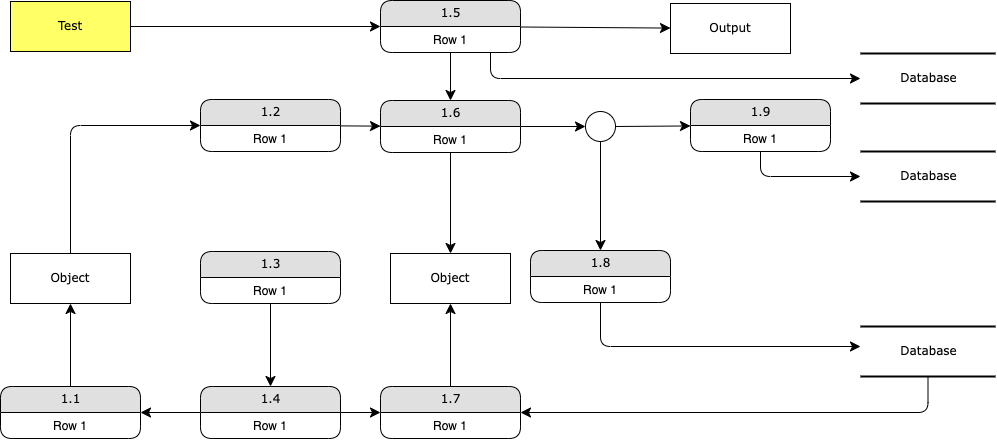

The diagram above was exported from draw.io. Its source (the exported page's mxGraphModel, read from the mxfile embedded in the PNG):
<mxGraphModel dx="901" dy="1121" grid="1" gridSize="10" guides="1" tooltips="1" connect="1" arrows="1" fold="1" page="1" pageScale="1" pageWidth="1100" pageHeight="850" background="none" math="0" shadow="0">
  <root>
    <mxCell id="0" />
    <mxCell id="1" parent="0" />
    <mxCell id="21ea969265ad0168-30" value="Database" style="html=1;rounded=0;shadow=0;comic=0;labelBackgroundColor=none;strokeWidth=2;fontFamily=Verdana;fontSize=12;align=center;shape=mxgraph.ios7ui.horLines;" parent="1" vertex="1">
      <mxGeometry x="910" y="107" width="135" height="50" as="geometry" />
    </mxCell>
    <mxCell id="17472293e6e8944d-4" value="Database" style="html=1;rounded=0;shadow=0;comic=0;labelBackgroundColor=none;strokeWidth=2;fontFamily=Verdana;fontSize=12;align=center;shape=mxgraph.ios7ui.horLines;" parent="1" vertex="1">
      <mxGeometry x="910" y="205" width="135" height="50" as="geometry" />
    </mxCell>
    <mxCell id="17472293e6e8944d-29" value="Output" style="whiteSpace=wrap;html=1;rounded=0;shadow=0;comic=0;labelBackgroundColor=none;strokeWidth=1;fontFamily=Verdana;fontSize=12;align=center;" parent="1" vertex="1">
      <mxGeometry x="720" y="57" width="120" height="50" as="geometry" />
    </mxCell>
    <mxCell id="1fdf3b25b50cf41e-27" style="edgeStyle=none;html=1;labelBackgroundColor=none;startFill=0;startSize=8;endFill=1;endSize=8;fontFamily=Verdana;fontSize=12;" parent="1" source="17472293e6e8944d-30" target="1fdf3b25b50cf41e-1" edge="1">
      <mxGeometry relative="1" as="geometry" />
    </mxCell>
    <mxCell id="17472293e6e8944d-30" value="Test" style="whiteSpace=wrap;html=1;rounded=0;shadow=0;comic=0;labelBackgroundColor=none;strokeWidth=1;fontFamily=Verdana;fontSize=12;align=center;fillColor=light-dark(#FFFF66,var(--ge-dark-color, #121212));" parent="1" vertex="1">
      <mxGeometry x="60" y="55" width="120" height="50" as="geometry" />
    </mxCell>
    <mxCell id="1fdf3b25b50cf41e-28" style="edgeStyle=none;html=1;labelBackgroundColor=none;startFill=0;startSize=8;endFill=1;endSize=8;fontFamily=Verdana;fontSize=12;" parent="1" source="1fdf3b25b50cf41e-1" target="17472293e6e8944d-29" edge="1">
      <mxGeometry relative="1" as="geometry" />
    </mxCell>
    <mxCell id="1fdf3b25b50cf41e-29" style="edgeStyle=none;html=1;labelBackgroundColor=none;startFill=0;startSize=8;endFill=1;endSize=8;fontFamily=Verdana;fontSize=12;" parent="1" source="1fdf3b25b50cf41e-1" target="1fdf3b25b50cf41e-7" edge="1">
      <mxGeometry relative="1" as="geometry" />
    </mxCell>
    <mxCell id="1fdf3b25b50cf41e-38" style="edgeStyle=orthogonalEdgeStyle;html=1;labelBackgroundColor=none;startFill=0;startSize=8;endFill=1;endSize=8;fontFamily=Verdana;fontSize=12;" parent="1" source="1fdf3b25b50cf41e-1" target="21ea969265ad0168-30" edge="1">
      <mxGeometry relative="1" as="geometry">
        <Array as="points">
          <mxPoint x="540" y="132" />
        </Array>
      </mxGeometry>
    </mxCell>
    <mxCell id="1fdf3b25b50cf41e-1" value="1.5" style="swimlane;html=1;fontStyle=0;childLayout=stackLayout;horizontal=1;startSize=26;fillColor=#e0e0e0;horizontalStack=0;resizeParent=1;resizeLast=0;collapsible=1;marginBottom=0;swimlaneFillColor=#ffffff;align=center;rounded=1;shadow=0;comic=0;labelBackgroundColor=none;strokeWidth=1;fontFamily=Verdana;fontSize=12" parent="1" vertex="1">
      <mxGeometry x="430" y="54" width="140" height="52" as="geometry" />
    </mxCell>
    <mxCell id="1fdf3b25b50cf41e-2" value="Row 1" style="text;html=1;strokeColor=none;fillColor=none;spacingLeft=4;spacingRight=4;whiteSpace=wrap;overflow=hidden;rotatable=0;points=[[0,0.5],[1,0.5]];portConstraint=eastwest;align=center;" parent="1fdf3b25b50cf41e-1" vertex="1">
      <mxGeometry y="26" width="140" height="26" as="geometry" />
    </mxCell>
    <mxCell id="1fdf3b25b50cf41e-47" style="edgeStyle=orthogonalEdgeStyle;html=1;labelBackgroundColor=none;startFill=0;startSize=8;endFill=1;endSize=8;fontFamily=Verdana;fontSize=12;" parent="1" source="1fdf3b25b50cf41e-6" target="1fdf3b25b50cf41e-21" edge="1">
      <mxGeometry relative="1" as="geometry">
        <Array as="points">
          <mxPoint x="978" y="466" />
        </Array>
      </mxGeometry>
    </mxCell>
    <mxCell id="1fdf3b25b50cf41e-6" value="Database" style="html=1;rounded=0;shadow=0;comic=0;labelBackgroundColor=none;strokeWidth=2;fontFamily=Verdana;fontSize=12;align=center;shape=mxgraph.ios7ui.horLines;" parent="1" vertex="1">
      <mxGeometry x="910" y="380" width="135" height="50" as="geometry" />
    </mxCell>
    <mxCell id="1fdf3b25b50cf41e-35" style="edgeStyle=none;html=1;labelBackgroundColor=none;startFill=0;startSize=8;endFill=1;endSize=8;fontFamily=Verdana;fontSize=12;" parent="1" source="1fdf3b25b50cf41e-7" target="1fdf3b25b50cf41e-34" edge="1">
      <mxGeometry relative="1" as="geometry">
        <mxPoint x="570.0001622472457" y="179.9302333127779" as="targetPoint" />
      </mxGeometry>
    </mxCell>
    <mxCell id="1fdf3b25b50cf41e-39" style="edgeStyle=none;html=1;labelBackgroundColor=none;startFill=0;startSize=8;endFill=1;endSize=8;fontFamily=Verdana;fontSize=12;" parent="1" source="1fdf3b25b50cf41e-7" target="1fdf3b25b50cf41e-26" edge="1">
      <mxGeometry relative="1" as="geometry" />
    </mxCell>
    <mxCell id="1fdf3b25b50cf41e-7" value="1.6" style="swimlane;html=1;fontStyle=0;childLayout=stackLayout;horizontal=1;startSize=26;fillColor=#e0e0e0;horizontalStack=0;resizeParent=1;resizeLast=0;collapsible=1;marginBottom=0;swimlaneFillColor=#ffffff;align=center;rounded=1;shadow=0;comic=0;labelBackgroundColor=none;strokeWidth=1;fontFamily=Verdana;fontSize=12" parent="1" vertex="1">
      <mxGeometry x="430" y="154" width="140" height="52" as="geometry" />
    </mxCell>
    <mxCell id="1fdf3b25b50cf41e-8" value="Row 1" style="text;html=1;strokeColor=none;fillColor=none;spacingLeft=4;spacingRight=4;whiteSpace=wrap;overflow=hidden;rotatable=0;points=[[0,0.5],[1,0.5]];portConstraint=eastwest;align=center;" parent="1fdf3b25b50cf41e-7" vertex="1">
      <mxGeometry y="26" width="140" height="26" as="geometry" />
    </mxCell>
    <mxCell id="1fdf3b25b50cf41e-40" style="edgeStyle=none;html=1;labelBackgroundColor=none;startFill=0;startSize=8;endFill=1;endSize=8;fontFamily=Verdana;fontSize=12;" parent="1" source="1fdf3b25b50cf41e-9" target="1fdf3b25b50cf41e-7" edge="1">
      <mxGeometry relative="1" as="geometry" />
    </mxCell>
    <mxCell id="1fdf3b25b50cf41e-9" value="1.2" style="swimlane;html=1;fontStyle=0;childLayout=stackLayout;horizontal=1;startSize=26;fillColor=#e0e0e0;horizontalStack=0;resizeParent=1;resizeLast=0;collapsible=1;marginBottom=0;swimlaneFillColor=#ffffff;align=center;rounded=1;shadow=0;comic=0;labelBackgroundColor=none;strokeWidth=1;fontFamily=Verdana;fontSize=12" parent="1" vertex="1">
      <mxGeometry x="250" y="153" width="140" height="52" as="geometry" />
    </mxCell>
    <mxCell id="1fdf3b25b50cf41e-10" value="Row 1" style="text;html=1;strokeColor=none;fillColor=none;spacingLeft=4;spacingRight=4;whiteSpace=wrap;overflow=hidden;rotatable=0;points=[[0,0.5],[1,0.5]];portConstraint=eastwest;align=center;" parent="1fdf3b25b50cf41e-9" vertex="1">
      <mxGeometry y="26" width="140" height="26" as="geometry" />
    </mxCell>
    <mxCell id="1fdf3b25b50cf41e-31" style="edgeStyle=orthogonalEdgeStyle;html=1;labelBackgroundColor=none;startFill=0;startSize=8;endFill=1;endSize=8;fontFamily=Verdana;fontSize=12;" parent="1" source="1fdf3b25b50cf41e-11" target="17472293e6e8944d-4" edge="1">
      <mxGeometry relative="1" as="geometry">
        <Array as="points">
          <mxPoint x="810" y="230" />
        </Array>
      </mxGeometry>
    </mxCell>
    <mxCell id="1fdf3b25b50cf41e-11" value="1.9" style="swimlane;html=1;fontStyle=0;childLayout=stackLayout;horizontal=1;startSize=26;fillColor=#e0e0e0;horizontalStack=0;resizeParent=1;resizeLast=0;collapsible=1;marginBottom=0;swimlaneFillColor=#ffffff;align=center;rounded=1;shadow=0;comic=0;labelBackgroundColor=none;strokeWidth=1;fontFamily=Verdana;fontSize=12" parent="1" vertex="1">
      <mxGeometry x="740" y="153" width="140" height="52" as="geometry" />
    </mxCell>
    <mxCell id="1fdf3b25b50cf41e-12" value="Row 1" style="text;html=1;strokeColor=none;fillColor=none;spacingLeft=4;spacingRight=4;whiteSpace=wrap;overflow=hidden;rotatable=0;points=[[0,0.5],[1,0.5]];portConstraint=eastwest;align=center;" parent="1fdf3b25b50cf41e-11" vertex="1">
      <mxGeometry y="26" width="140" height="26" as="geometry" />
    </mxCell>
    <mxCell id="1fdf3b25b50cf41e-43" style="edgeStyle=none;html=1;labelBackgroundColor=none;startFill=0;startSize=8;endFill=1;endSize=8;fontFamily=Verdana;fontSize=12;" parent="1" source="1fdf3b25b50cf41e-13" target="1fdf3b25b50cf41e-19" edge="1">
      <mxGeometry relative="1" as="geometry" />
    </mxCell>
    <mxCell id="1fdf3b25b50cf41e-13" value="1.3" style="swimlane;html=1;fontStyle=0;childLayout=stackLayout;horizontal=1;startSize=26;fillColor=#e0e0e0;horizontalStack=0;resizeParent=1;resizeLast=0;collapsible=1;marginBottom=0;swimlaneFillColor=#ffffff;align=center;rounded=1;shadow=0;comic=0;labelBackgroundColor=none;strokeWidth=1;fontFamily=Verdana;fontSize=12" parent="1" vertex="1">
      <mxGeometry x="250" y="305" width="140" height="52" as="geometry" />
    </mxCell>
    <mxCell id="1fdf3b25b50cf41e-14" value="Row 1" style="text;html=1;strokeColor=none;fillColor=none;spacingLeft=4;spacingRight=4;whiteSpace=wrap;overflow=hidden;rotatable=0;points=[[0,0.5],[1,0.5]];portConstraint=eastwest;align=center;" parent="1fdf3b25b50cf41e-13" vertex="1">
      <mxGeometry y="26" width="140" height="26" as="geometry" />
    </mxCell>
    <mxCell id="1fdf3b25b50cf41e-46" style="edgeStyle=orthogonalEdgeStyle;html=1;labelBackgroundColor=none;startFill=0;startSize=8;endFill=1;endSize=8;fontFamily=Verdana;fontSize=12;" parent="1" source="1fdf3b25b50cf41e-15" target="1fdf3b25b50cf41e-6" edge="1">
      <mxGeometry relative="1" as="geometry">
        <Array as="points">
          <mxPoint x="650" y="400" />
        </Array>
      </mxGeometry>
    </mxCell>
    <mxCell id="1fdf3b25b50cf41e-15" value="1.8" style="swimlane;html=1;fontStyle=0;childLayout=stackLayout;horizontal=1;startSize=26;fillColor=#e0e0e0;horizontalStack=0;resizeParent=1;resizeLast=0;collapsible=1;marginBottom=0;swimlaneFillColor=#ffffff;align=center;rounded=1;shadow=0;comic=0;labelBackgroundColor=none;strokeWidth=1;fontFamily=Verdana;fontSize=12" parent="1" vertex="1">
      <mxGeometry x="580" y="304" width="140" height="52" as="geometry" />
    </mxCell>
    <mxCell id="1fdf3b25b50cf41e-16" value="Row 1" style="text;html=1;strokeColor=none;fillColor=none;spacingLeft=4;spacingRight=4;whiteSpace=wrap;overflow=hidden;rotatable=0;points=[[0,0.5],[1,0.5]];portConstraint=eastwest;align=center;" parent="1fdf3b25b50cf41e-15" vertex="1">
      <mxGeometry y="26" width="140" height="26" as="geometry" />
    </mxCell>
    <mxCell id="1fdf3b25b50cf41e-42" style="edgeStyle=none;html=1;labelBackgroundColor=none;startFill=0;startSize=8;endFill=1;endSize=8;fontFamily=Verdana;fontSize=12;" parent="1" source="1fdf3b25b50cf41e-17" target="1fdf3b25b50cf41e-25" edge="1">
      <mxGeometry relative="1" as="geometry" />
    </mxCell>
    <mxCell id="1fdf3b25b50cf41e-17" value="1.1" style="swimlane;html=1;fontStyle=0;childLayout=stackLayout;horizontal=1;startSize=26;fillColor=#e0e0e0;horizontalStack=0;resizeParent=1;resizeLast=0;collapsible=1;marginBottom=0;swimlaneFillColor=#ffffff;align=center;rounded=1;shadow=0;comic=0;labelBackgroundColor=none;strokeWidth=1;fontFamily=Verdana;fontSize=12" parent="1" vertex="1">
      <mxGeometry x="50" y="440" width="140" height="52" as="geometry" />
    </mxCell>
    <mxCell id="1fdf3b25b50cf41e-18" value="Row 1" style="text;html=1;strokeColor=none;fillColor=none;spacingLeft=4;spacingRight=4;whiteSpace=wrap;overflow=hidden;rotatable=0;points=[[0,0.5],[1,0.5]];portConstraint=eastwest;align=center;" parent="1fdf3b25b50cf41e-17" vertex="1">
      <mxGeometry y="26" width="140" height="26" as="geometry" />
    </mxCell>
    <mxCell id="1fdf3b25b50cf41e-44" style="edgeStyle=none;html=1;labelBackgroundColor=none;startFill=0;startSize=8;endFill=1;endSize=8;fontFamily=Verdana;fontSize=12;" parent="1" source="1fdf3b25b50cf41e-19" target="1fdf3b25b50cf41e-21" edge="1">
      <mxGeometry relative="1" as="geometry" />
    </mxCell>
    <mxCell id="1fdf3b25b50cf41e-48" style="edgeStyle=none;html=1;labelBackgroundColor=none;startFill=0;startSize=8;endFill=1;endSize=8;fontFamily=Verdana;fontSize=12;" parent="1" source="1fdf3b25b50cf41e-19" target="1fdf3b25b50cf41e-17" edge="1">
      <mxGeometry relative="1" as="geometry" />
    </mxCell>
    <mxCell id="1fdf3b25b50cf41e-19" value="1.4" style="swimlane;html=1;fontStyle=0;childLayout=stackLayout;horizontal=1;startSize=26;fillColor=#e0e0e0;horizontalStack=0;resizeParent=1;resizeLast=0;collapsible=1;marginBottom=0;swimlaneFillColor=#ffffff;align=center;rounded=1;shadow=0;comic=0;labelBackgroundColor=none;strokeWidth=1;fontFamily=Verdana;fontSize=12" parent="1" vertex="1">
      <mxGeometry x="250" y="440" width="140" height="52" as="geometry" />
    </mxCell>
    <mxCell id="1fdf3b25b50cf41e-20" value="Row 1" style="text;html=1;strokeColor=none;fillColor=none;spacingLeft=4;spacingRight=4;whiteSpace=wrap;overflow=hidden;rotatable=0;points=[[0,0.5],[1,0.5]];portConstraint=eastwest;align=center;" parent="1fdf3b25b50cf41e-19" vertex="1">
      <mxGeometry y="26" width="140" height="26" as="geometry" />
    </mxCell>
    <mxCell id="1fdf3b25b50cf41e-45" style="edgeStyle=none;html=1;labelBackgroundColor=none;startFill=0;startSize=8;endFill=1;endSize=8;fontFamily=Verdana;fontSize=12;" parent="1" source="1fdf3b25b50cf41e-21" target="1fdf3b25b50cf41e-26" edge="1">
      <mxGeometry relative="1" as="geometry" />
    </mxCell>
    <mxCell id="1fdf3b25b50cf41e-21" value="1.7" style="swimlane;html=1;fontStyle=0;childLayout=stackLayout;horizontal=1;startSize=26;fillColor=#e0e0e0;horizontalStack=0;resizeParent=1;resizeLast=0;collapsible=1;marginBottom=0;swimlaneFillColor=#ffffff;align=center;rounded=1;shadow=0;comic=0;labelBackgroundColor=none;strokeWidth=1;fontFamily=Verdana;fontSize=12" parent="1" vertex="1">
      <mxGeometry x="430" y="440" width="140" height="52" as="geometry" />
    </mxCell>
    <mxCell id="1fdf3b25b50cf41e-22" value="Row 1" style="text;html=1;strokeColor=none;fillColor=none;spacingLeft=4;spacingRight=4;whiteSpace=wrap;overflow=hidden;rotatable=0;points=[[0,0.5],[1,0.5]];portConstraint=eastwest;align=center;" parent="1fdf3b25b50cf41e-21" vertex="1">
      <mxGeometry y="26" width="140" height="26" as="geometry" />
    </mxCell>
    <mxCell id="1fdf3b25b50cf41e-41" style="edgeStyle=orthogonalEdgeStyle;html=1;labelBackgroundColor=none;startFill=0;startSize=8;endFill=1;endSize=8;fontFamily=Verdana;fontSize=12;" parent="1" source="1fdf3b25b50cf41e-25" target="1fdf3b25b50cf41e-9" edge="1">
      <mxGeometry relative="1" as="geometry">
        <Array as="points">
          <mxPoint x="120" y="179" />
        </Array>
      </mxGeometry>
    </mxCell>
    <mxCell id="1fdf3b25b50cf41e-25" value="Object" style="whiteSpace=wrap;html=1;rounded=0;shadow=0;comic=0;labelBackgroundColor=none;strokeWidth=1;fontFamily=Verdana;fontSize=12;align=center;" parent="1" vertex="1">
      <mxGeometry x="60" y="307" width="120" height="50" as="geometry" />
    </mxCell>
    <mxCell id="1fdf3b25b50cf41e-26" value="Object" style="whiteSpace=wrap;html=1;rounded=0;shadow=0;comic=0;labelBackgroundColor=none;strokeWidth=1;fontFamily=Verdana;fontSize=12;align=center;" parent="1" vertex="1">
      <mxGeometry x="440" y="307" width="120" height="50" as="geometry" />
    </mxCell>
    <mxCell id="1fdf3b25b50cf41e-36" style="edgeStyle=none;html=1;labelBackgroundColor=none;startFill=0;startSize=8;endFill=1;endSize=8;fontFamily=Verdana;fontSize=12;" parent="1" source="1fdf3b25b50cf41e-34" target="1fdf3b25b50cf41e-15" edge="1">
      <mxGeometry relative="1" as="geometry" />
    </mxCell>
    <mxCell id="1fdf3b25b50cf41e-37" style="edgeStyle=none;html=1;labelBackgroundColor=none;startFill=0;startSize=8;endFill=1;endSize=8;fontFamily=Verdana;fontSize=12;" parent="1" source="1fdf3b25b50cf41e-34" target="1fdf3b25b50cf41e-11" edge="1">
      <mxGeometry relative="1" as="geometry" />
    </mxCell>
    <mxCell id="1fdf3b25b50cf41e-34" value="" style="ellipse;whiteSpace=wrap;html=1;rounded=1;shadow=0;comic=0;labelBackgroundColor=none;strokeWidth=1;fontFamily=Verdana;fontSize=12;align=center;" parent="1" vertex="1">
      <mxGeometry x="635" y="165" width="30" height="30" as="geometry" />
    </mxCell>
  </root>
</mxGraphModel>